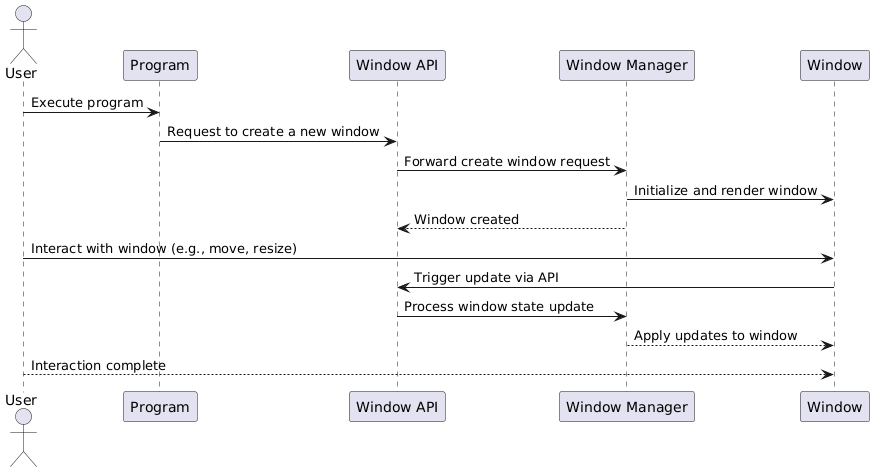

The diagram above was rendered by PlantUML. Its source (embedded in the PNG):
@startuml
actor User as U
participant "Program" as P
participant "Window API" as WAPI
participant "Window Manager" as WM
participant "Window" as W

U -> P : Execute program
P -> WAPI : Request to create a new window
WAPI -> WM : Forward create window request
WM -> W : Initialize and render window
WM --> WAPI : Window created

U -> W : Interact with window (e.g., move, resize)
W -> WAPI : Trigger update via API
WAPI -> WM : Process window state update
WM --> W : Apply updates to window

U --> W : Interaction complete
@enduml